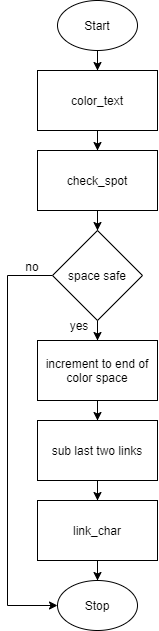

The diagram above was exported from draw.io. Its source (the exported page's mxGraphModel, read from the mxfile embedded in the PNG):
<mxGraphModel dx="220" dy="268" grid="1" gridSize="10" guides="1" tooltips="1" connect="1" arrows="1" fold="1" page="1" pageScale="1" pageWidth="850" pageHeight="1100" math="0" shadow="0">
  <root>
    <mxCell id="0" />
    <mxCell id="1" parent="0" />
    <mxCell id="13" style="edgeStyle=orthogonalEdgeStyle;rounded=0;orthogonalLoop=1;jettySize=auto;html=1;entryX=0.5;entryY=0;entryDx=0;entryDy=0;" edge="1" parent="1" source="2" target="3">
      <mxGeometry relative="1" as="geometry" />
    </mxCell>
    <mxCell id="2" value="Start" style="ellipse;whiteSpace=wrap;html=1;" vertex="1" parent="1">
      <mxGeometry x="160" width="80" height="50" as="geometry" />
    </mxCell>
    <mxCell id="14" style="edgeStyle=orthogonalEdgeStyle;rounded=0;orthogonalLoop=1;jettySize=auto;html=1;entryX=0.5;entryY=0;entryDx=0;entryDy=0;" edge="1" parent="1" source="3" target="4">
      <mxGeometry relative="1" as="geometry" />
    </mxCell>
    <mxCell id="3" value="color_text" style="rounded=0;whiteSpace=wrap;html=1;" vertex="1" parent="1">
      <mxGeometry x="140" y="70" width="120" height="60" as="geometry" />
    </mxCell>
    <mxCell id="15" style="edgeStyle=orthogonalEdgeStyle;rounded=0;orthogonalLoop=1;jettySize=auto;html=1;entryX=0.5;entryY=0;entryDx=0;entryDy=0;" edge="1" parent="1" source="4" target="6">
      <mxGeometry relative="1" as="geometry" />
    </mxCell>
    <mxCell id="4" value="check_spot" style="rounded=0;whiteSpace=wrap;html=1;" vertex="1" parent="1">
      <mxGeometry x="140" y="150" width="120" height="60" as="geometry" />
    </mxCell>
    <mxCell id="12" style="edgeStyle=orthogonalEdgeStyle;rounded=0;orthogonalLoop=1;jettySize=auto;html=1;entryX=0;entryY=0.5;entryDx=0;entryDy=0;" edge="1" parent="1" source="6" target="11">
      <mxGeometry relative="1" as="geometry">
        <Array as="points">
          <mxPoint x="110" y="275" />
          <mxPoint x="110" y="605" />
        </Array>
      </mxGeometry>
    </mxCell>
    <mxCell id="16" style="edgeStyle=orthogonalEdgeStyle;rounded=0;orthogonalLoop=1;jettySize=auto;html=1;entryX=0.5;entryY=0;entryDx=0;entryDy=0;" edge="1" parent="1" source="6" target="7">
      <mxGeometry relative="1" as="geometry" />
    </mxCell>
    <mxCell id="6" value="space safe" style="rhombus;whiteSpace=wrap;html=1;" vertex="1" parent="1">
      <mxGeometry x="155" y="230" width="90" height="90" as="geometry" />
    </mxCell>
    <mxCell id="18" style="edgeStyle=orthogonalEdgeStyle;rounded=0;orthogonalLoop=1;jettySize=auto;html=1;entryX=0.5;entryY=0;entryDx=0;entryDy=0;" edge="1" parent="1" source="7" target="8">
      <mxGeometry relative="1" as="geometry" />
    </mxCell>
    <mxCell id="7" value="increment to end of color space" style="rounded=0;whiteSpace=wrap;html=1;" vertex="1" parent="1">
      <mxGeometry x="140" y="340" width="120" height="60" as="geometry" />
    </mxCell>
    <mxCell id="19" style="edgeStyle=orthogonalEdgeStyle;rounded=0;orthogonalLoop=1;jettySize=auto;html=1;entryX=0.5;entryY=0;entryDx=0;entryDy=0;" edge="1" parent="1" source="8" target="9">
      <mxGeometry relative="1" as="geometry" />
    </mxCell>
    <mxCell id="8" value="sub last two links" style="rounded=0;whiteSpace=wrap;html=1;" vertex="1" parent="1">
      <mxGeometry x="140" y="420" width="120" height="60" as="geometry" />
    </mxCell>
    <mxCell id="20" style="edgeStyle=orthogonalEdgeStyle;rounded=0;orthogonalLoop=1;jettySize=auto;html=1;" edge="1" parent="1" source="9" target="11">
      <mxGeometry relative="1" as="geometry" />
    </mxCell>
    <mxCell id="9" value="link_char" style="rounded=0;whiteSpace=wrap;html=1;" vertex="1" parent="1">
      <mxGeometry x="140" y="500" width="120" height="60" as="geometry" />
    </mxCell>
    <mxCell id="11" value="Stop" style="ellipse;whiteSpace=wrap;html=1;" vertex="1" parent="1">
      <mxGeometry x="160" y="580" width="80" height="50" as="geometry" />
    </mxCell>
    <mxCell id="21" value="no" style="text;html=1;strokeColor=none;fillColor=none;align=center;verticalAlign=middle;whiteSpace=wrap;rounded=0;" vertex="1" parent="1">
      <mxGeometry x="115" y="256" width="40" height="20" as="geometry" />
    </mxCell>
    <mxCell id="23" value="yes" style="text;html=1;strokeColor=none;fillColor=none;align=center;verticalAlign=middle;whiteSpace=wrap;rounded=0;" vertex="1" parent="1">
      <mxGeometry x="162" y="315" width="40" height="20" as="geometry" />
    </mxCell>
  </root>
</mxGraphModel>